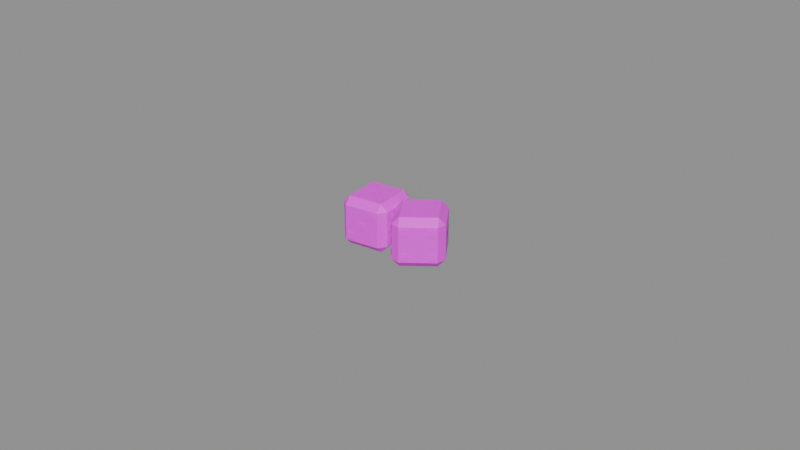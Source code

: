 # Source: item.bone_dice.blend  (saved by Blender 5.2.45; exported with 4.5.12 LTS)
import bpy
from mathutils import Matrix  # noqa: F401  (used for matrix-valued properties, if any)

bpy.ops.wm.read_factory_settings(use_empty=True)
scene = bpy.context.scene
scene.name = 'Scene'

# ---- images (referenced by path relative to the original .blend; pixels are not part of the script)
import os
ASSET_DIR = os.environ.get("B2B_ASSET_DIR", "")  # directory of the original .blend (textures are referenced by path, not embedded)
HERE = os.path.dirname(os.path.abspath(__file__))  # packed textures are extracted next to this script under _unpacked/

def load_image(name, relpath, width, height, colorspace="sRGB"):
    """Load a texture the original file referenced (path relative to the .blend, or extracted next to this script)."""
    p = next((c for c in (os.path.join(HERE, relpath), os.path.join(ASSET_DIR, relpath)) if relpath and os.path.exists(c)), "")
    if p:
        img = bpy.data.images.load(p, check_existing=True)
        img.name = name
    else:  # same state as the original file: an image datablock whose file is absent (Cycles renders it pink)
        img = bpy.data.images.new(name, width, height)
        img.source = "FILE"
        img.filepath = "//" + (relpath or name)
    img.colorspace_settings.name = colorspace
    return img
img_palette_png = load_image('palette.png', 'palette.png', 1024, 1024, 'sRGB')

# ---- materials (node trees are filled in below, after node groups)
mat_palette = bpy.data.materials.new('palette')

# ---- material node trees
mat_palette.use_nodes = True; mat_palette.node_tree.nodes.clear()
_N = mat_palette.node_tree.nodes; _L = mat_palette.node_tree.links
n0 = _N.new('ShaderNodeBsdfPrincipled'); n0.name = 'Principled BSDF'; n0.location = (-200, 100)
n0.inputs[10].default_value = 0.005
n1 = _N.new('ShaderNodeOutputMaterial'); n1.name = 'Material Output'; n1.location = (200, 100)
n2 = _N.new('ShaderNodeTexImage'); n2.name = 'Image Texture'; n2.location = (0, 0)
n2.image = img_palette_png
n2.interpolation = 'Closest'
_L.new(n0.outputs[0], n1.inputs[0])
_L.new(n2.outputs[0], n0.inputs[0])
n1.is_active_output = True

# ---- meshes
me_item_bone_dice = bpy.data.meshes.new('item.bone_dice')
me_item_bone_dice.from_pydata([(-0.0157, -0.006773, -0.00562), (-0.01335, -0.008757, -0.00562), (-0.01361, -0.006501, -0.007805), (-0.0157, -0.006773, 0.00562), (-0.01335, -0.008757, 0.00562), (-0.01361, -0.006501, 0.007805), (-0.017, 0.00483, -0.00562), (-0.01516, 0.007358, -0.00562), (-0.0149, 0.005102, -0.007805), (-0.017, 0.00483, 0.00562), (-0.01516, 0.007358, 0.00562), (-0.0149, 0.005102, 0.007805), (-0.0007357, -0.00483, -0.00562), (-0.002578, -0.007358, -0.00562), (-0.002831, -0.005102, -0.007805), (-0.0007357, -0.00483, 0.00562), (-0.002578, -0.007358, 0.00562), (-0.002831, -0.005102, 0.007805), (-0.002035, 0.006773, -0.00562), (-0.004383, 0.008757, -0.00562), (-0.00413, 0.006501, -0.007805), (-0.002035, 0.006773, 0.00562), (-0.004383, 0.008757, 0.00562), (-0.00413, 0.006501, 0.007805), (-0.01315, -0.005869, 0.008), (-0.0109, -0.005577, 0.008), (-0.01117, -0.00316, 0.008), (-0.01342, -0.003451, 0.008), (-0.01405, 0.002188, 0.008), (-0.0118, 0.00248, 0.008), (-0.01207, 0.004897, 0.008), (-0.01432, 0.004606, 0.008), (-0.009855, -0.001354, 0.008), (-0.00761, -0.001063, 0.008), (-0.007881, 0.001354, 0.008), (-0.01013, 0.001063, 0.008), (-0.005662, -0.004897, 0.008), (-0.003418, -0.004606, 0.008), (-0.003688, -0.002188, 0.008), (-0.005933, -0.00248, 0.008), (-0.006565, 0.00316, 0.008), (-0.00432, 0.003451, 0.008), (-0.004591, 0.005869, 0.008), (-0.006835, 0.005577, 0.008), (-0.01432, 0.004606, -0.008), (-0.01207, 0.004897, -0.008), (-0.0118, 0.00248, -0.008), (-0.01405, 0.002188, -0.008), (-0.005933, -0.00248, -0.008), (-0.003688, -0.002188, -0.008), (-0.003418, -0.004606, -0.008), (-0.005662, -0.004897, -0.008), (-0.01281, -0.00889, -0.005073), (-0.01056, -0.008599, -0.005073), (-0.01056, -0.008599, -0.002732), (-0.01281, -0.00889, -0.002732), (-0.009065, -0.008404, -0.001171), (-0.006821, -0.008113, -0.001171), (-0.006821, -0.008113, 0.001171), (-0.009065, -0.008404, 0.001171), (-0.005324, -0.007918, 0.002732), (-0.003079, -0.007627, 0.002732), (-0.003079, -0.007627, 0.005073), (-0.005324, -0.007918, 0.005073), (-0.01466, 0.007627, 0.005073), (-0.01241, 0.007918, 0.005073), (-0.01241, 0.007918, 0.002732), (-0.01466, 0.007627, 0.002732), (-0.01466, 0.007627, -0.002732), (-0.01241, 0.007918, -0.002732), (-0.01241, 0.007918, -0.005073), (-0.01466, 0.007627, -0.005073), (-0.007174, 0.008599, 0.005073), (-0.004929, 0.00889, 0.005073), (-0.004929, 0.00889, 0.002732), (-0.007174, 0.008599, 0.002732), (-0.007174, 0.008599, -0.002732), (-0.004929, 0.00889, -0.002732), (-0.004929, 0.00889, -0.005073), (-0.007174, 0.008599, -0.005073), (-0.0006118, -0.004241, -0.005073), (-0.0008824, -0.001824, -0.005073), (-0.0008824, -0.001824, -0.002732), (-0.0006118, -0.004241, -0.002732), (-0.0006118, -0.004241, -0.001171), (-0.0008824, -0.001824, -0.001171), (-0.0008824, -0.001824, 0.001171), (-0.0006118, -0.004241, 0.001171), (-0.0006118, -0.004241, 0.002732), (-0.0008824, -0.001824, 0.002732), (-0.0008824, -0.001824, 0.005073), (-0.0006118, -0.004241, 0.005073), (-0.001514, 0.003816, -0.005073), (-0.001785, 0.006233, -0.005073), (-0.001785, 0.006233, -0.002732), (-0.001514, 0.003816, -0.002732), (-0.001514, 0.003816, -0.001171), (-0.001785, 0.006233, -0.001171), (-0.001785, 0.006233, 0.001171), (-0.001514, 0.003816, 0.001171), (-0.001514, 0.003816, 0.002732), (-0.001785, 0.006233, 0.002732), (-0.001785, 0.006233, 0.005073), (-0.001514, 0.003816, 0.005073), (-0.0164, -0.002204, 0.001171), (-0.01667, 0.0002128, 0.001171), (-0.01667, 0.0002128, -0.001171), (-0.0164, -0.002204, -0.001171), (0.004732, -0.009471, -0.00562), (0.007676, -0.01, -0.00562), (0.00645, -0.008151, -0.007805), (0.004732, -0.009471, 0.00562), (0.007676, -0.01, 0.00562), (0.00645, -0.008151, 0.007805), (-0.001574, 4.023e-05, -0.00562), (-0.001083, 0.00321, -0.00562), (0.0001436, 0.001361, -0.007805), (-0.001574, 4.023e-05, 0.00562), (-0.001083, 0.00321, 0.00562), (0.0001436, 0.001361, 0.007805), (0.017, -4.023e-05, -0.00562), (0.01651, -0.00321, -0.00562), (0.01528, -0.001361, -0.007805), (0.017, -4.023e-05, 0.00562), (0.01651, -0.00321, 0.00562), (0.01528, -0.001361, 0.007805), (0.01069, 0.009471, -0.00562), (0.00775, 0.01, -0.00562), (0.008977, 0.008151, -0.007805), (0.01069, 0.009471, 0.00562), (0.00775, 0.01, 0.00562), (0.008977, 0.008151, 0.007805), (0.006572, -0.007358, 0.008), (0.008413, -0.005944, 0.008), (0.007099, -0.003962, 0.008), (0.005259, -0.005377, 0.008), (0.008327, 0.003962, 0.008), (0.01017, 0.005377, 0.008), (0.008854, 0.007358, 0.008), (0.007014, 0.005944, 0.008), (0.0008795, 0.001228, -0.008), (0.00272, 0.002643, -0.008), (0.004033, 0.0006614, -0.008), (0.002193, -0.0007532, -0.008), (0.005259, -0.005377, -0.008), (0.007099, -0.003962, -0.008), (0.008413, -0.005944, -0.008), (0.006572, -0.007358, -0.008), (0.006136, 0.0002834, -0.008), (0.007976, 0.001698, -0.008), (0.00929, -0.0002834, -0.008), (0.00745, -0.001698, -0.008), (0.007014, 0.005944, -0.008), (0.008854, 0.007358, -0.008), (0.01017, 0.005377, -0.008), (0.008327, 0.003962, -0.008), (0.01139, -0.0006614, -0.008), (0.01323, 0.0007532, -0.008), (0.01455, -0.001228, -0.008), (0.01271, -0.002643, -0.008), (0.008215, -0.009835, -0.005073), (0.01005, -0.00842, -0.005073), (0.01005, -0.00842, -0.002732), (0.008215, -0.009835, -0.002732), (0.008215, -0.009835, 0.002732), (0.01005, -0.00842, 0.002732), (0.01005, -0.00842, 0.005073), (0.008215, -0.009835, 0.005073), (0.01435, -0.00512, -0.005073), (0.01619, -0.003705, -0.005073), (0.01619, -0.003705, -0.002732), (0.01435, -0.00512, -0.002732), (0.01435, -0.00512, 0.002732), (0.01619, -0.003705, 0.002732), (0.01619, -0.003705, 0.005073), (0.01435, -0.00512, 0.005073), (-0.0007627, 0.003705, 0.005073), (0.001078, 0.00512, 0.005073), (0.001078, 0.00512, 0.002732), (-0.0007627, 0.003705, 0.002732), (0.002304, 0.006063, 0.001171), (0.004145, 0.007477, 0.001171), (0.004145, 0.007477, -0.001171), (0.002304, 0.006063, -0.001171), (0.005371, 0.00842, -0.002732), (0.007212, 0.009835, -0.002732), (0.007212, 0.009835, -0.005073), (0.005371, 0.00842, -0.005073), (0.01466, 0.003842, -0.001171), (0.01334, 0.005824, -0.001171), (0.01334, 0.005824, 0.001171), (0.01466, 0.003842, 0.001171), (0.004272, -0.009126, 0.005073), (0.002958, -0.007145, 0.005073), (0.002958, -0.007145, 0.002732), (0.004272, -0.009126, 0.002732), (0.004272, -0.009126, 0.001171), (0.002958, -0.007145, 0.001171), (0.002958, -0.007145, -0.001171), (0.004272, -0.009126, -0.001171), (0.004272, -0.009126, -0.002732), (0.002958, -0.007145, -0.002732), (0.002958, -0.007145, -0.005073), (0.004272, -0.009126, -0.005073), (-0.000107, -0.002521, 0.005073), (-0.001421, -0.00054, 0.005073), (-0.001421, -0.00054, 0.002732), (-0.000107, -0.002521, 0.002732), (-0.000107, -0.002521, 0.001171), (-0.001421, -0.00054, 0.001171), (-0.001421, -0.00054, -0.001171), (-0.000107, -0.002521, -0.001171), (-0.000107, -0.002521, -0.002732), (-0.001421, -0.00054, -0.002732), (-0.001421, -0.00054, -0.005073), (-0.000107, -0.002521, -0.005073)], [], [(8, 2, 0), (8, 0, 6), (0, 3, 9), (0, 9, 6), (9, 10, 7), (9, 7, 6), (7, 8, 6), (7, 19, 20), (7, 20, 8), (20, 14, 2), (20, 2, 8), (2, 1, 0), (1, 4, 3), (1, 3, 0), (3, 5, 11), (3, 11, 9), (11, 10, 9), (10, 22, 19), (10, 19, 7), (19, 18, 20), (18, 12, 14), (18, 14, 20), (14, 13, 1), (14, 1, 2), (13, 16, 4), (13, 4, 1), (4, 5, 3), (23, 22, 10), (23, 10, 11), (5, 17, 23), (5, 23, 11), (22, 21, 18), (22, 18, 19), (21, 15, 12), (21, 12, 18), (12, 13, 14), (16, 17, 5), (16, 5, 4), (12, 15, 16), (12, 16, 13), (17, 15, 21), (17, 21, 23), (21, 22, 23), (15, 17, 16), (24, 25, 26, 27), (28, 29, 30, 31), (32, 33, 34, 35), (36, 37, 38, 39), (40, 41, 42, 43), (44, 45, 46, 47), (48, 49, 50, 51), (52, 53, 54, 55), (56, 57, 58, 59), (60, 61, 62, 63), (64, 65, 66, 67), (68, 69, 70, 71), (72, 73, 74, 75), (76, 77, 78, 79), (80, 81, 82, 83), (84, 85, 86, 87), (88, 89, 90, 91), (92, 93, 94, 95), (96, 97, 98, 99), (100, 101, 102, 103), (104, 105, 106, 107), (117, 118, 115), (117, 115, 114), (115, 116, 114), (116, 110, 108), (116, 108, 114), (108, 111, 117), (108, 117, 114), (111, 113, 119), (111, 119, 117), (119, 118, 117), (118, 130, 127), (118, 127, 115), (127, 128, 116), (127, 116, 115), (128, 122, 110), (128, 110, 116), (110, 109, 108), (109, 112, 111), (109, 111, 108), (112, 113, 111), (131, 130, 118), (131, 118, 119), (113, 125, 131), (113, 131, 119), (126, 128, 127), (130, 129, 126), (130, 126, 127), (126, 120, 122), (126, 122, 128), (122, 121, 109), (122, 109, 110), (121, 124, 112), (121, 112, 109), (124, 125, 113), (124, 113, 112), (129, 130, 131), (125, 123, 129), (125, 129, 131), (129, 123, 120), (129, 120, 126), (120, 121, 122), (120, 123, 124), (120, 124, 121), (123, 125, 124), (132, 133, 134, 135), (136, 137, 138, 139), (140, 141, 142, 143), (144, 145, 146, 147), (148, 149, 150, 151), (152, 153, 154, 155), (156, 157, 158, 159), (160, 161, 162, 163), (164, 165, 166, 167), (168, 169, 170, 171), (172, 173, 174, 175), (176, 177, 178, 179), (180, 181, 182, 183), (184, 185, 186, 187), (188, 189, 190, 191), (192, 193, 194, 195), (196, 197, 198, 199), (200, 201, 202, 203), (204, 205, 206, 207), (208, 209, 210, 211), (212, 213, 214, 215)])
_uv = me_item_bone_dice.uv_layers.new(name='UVMap')
_uv.uv.foreach_set('vector', [0.1875, 0.3889, 0.1875, 0.3889, 0.1875, 0.3889, 0.1875, 0.3889, 0.1875, 0.3889, 0.1875, 0.3889, 0.0625, 0.3889, 0.0625, 0.3889, 0.0625, 0.3889, 0.0625, 0.3889, 0.0625, 0.3889, 0.0625, 0.3889, 0.1875, 0.3889, 0.1875, 0.3889, 0.1875, 0.3889, 0.1875, 0.3889, 0.1875, 0.3889, 0.1875, 0.3889, 0.1875, 0.3889, 0.1875, 0.3889, 0.1875, 0.3889, 0.1875, 0.3889, 0.1875, 0.3889, 0.1875, 0.3889, 0.1875, 0.3889, 0.1875, 0.3889, 0.1875, 0.3889, 0.0625, 0.3889, 0.0625, 0.3889, 0.0625, 0.3889, 0.0625, 0.3889, 0.0625, 0.3889, 0.0625, 0.3889, 0.1875, 0.3889, 0.1875, 0.3889, 0.1875, 0.3889, 0.1875, 0.3889, 0.1875, 0.3889, 0.1875, 0.3889, 0.1875, 0.3889, 0.1875, 0.3889, 0.1875, 0.3889, 0.1875, 0.3889, 0.1875, 0.3889, 0.1875, 0.3889, 0.1875, 0.3889, 0.1875, 0.3889, 0.1875, 0.3889, 0.1875, 0.3889, 0.1875, 0.3889, 0.1875, 0.3889, 0.0625, 0.3889, 0.0625, 0.3889, 0.0625, 0.3889, 0.0625, 0.3889, 0.0625, 0.3889, 0.0625, 0.3889, 0.1875, 0.3889, 0.1875, 0.3889, 0.1875, 0.3889, 0.1875, 0.3889, 0.1875, 0.3889, 0.1875, 0.3889, 0.1875, 0.3889, 0.1875, 0.3889, 0.1875, 0.3889, 0.1875, 0.3889, 0.1875, 0.3889, 0.1875, 0.3889, 0.1875, 0.3889, 0.1875, 0.3889, 0.1875, 0.3889, 0.0625, 0.3889, 0.0625, 0.3889, 0.0625, 0.3889, 0.0625, 0.3889, 0.0625, 0.3889, 0.0625, 0.3889, 0.1875, 0.3889, 0.1875, 0.3889, 0.1875, 0.3889, 0.1875, 0.3889, 0.1875, 0.3889, 0.1875, 0.3889, 0.1875, 0.3889, 0.1875, 0.3889, 0.1875, 0.3889, 0.0625, 0.3889, 0.0625, 0.3889, 0.0625, 0.3889, 0.0625, 0.3889, 0.0625, 0.3889, 0.0625, 0.3889, 0.1875, 0.3889, 0.1875, 0.3889, 0.1875, 0.3889, 0.1875, 0.3889, 0.1875, 0.3889, 0.1875, 0.3889, 0.0625, 0.3889, 0.0625, 0.3889, 0.0625, 0.3889, 0.0625, 0.3889, 0.0625, 0.3889, 0.0625, 0.3889, 0.1875, 0.3889, 0.1875, 0.3889, 0.1875, 0.3889, 0.1875, 0.3889, 0.1875, 0.3889, 0.1875, 0.3889, 0.1875, 0.3889, 0.1875, 0.3889, 0.1875, 0.3889, 0.1875, 0.3889, 0.1875, 0.3889, 0.1875, 0.3889, 0.1875, 0.3889, 0.1875, 0.3889, 0.1875, 0.3889, 0.1875, 0.3889, 0.1875, 0.3889, 0.1875, 0.3889, 0.1875, 0.3889, 0.1875, 0.3889, 0.1875, 0.3889, 0.1875, 0.3889, 0.1875, 0.3889, 0.1875, 0.3889, 0.1875, 0.3889, 0.1875, 0.3889, 0.1875, 0.3889, 0.9375, 0.3889, 0.9375, 0.3889, 0.9375, 0.3889, 0.9375, 0.3889, 0.9375, 0.3889, 0.9375, 0.3889, 0.9375, 0.3889, 0.9375, 0.3889, 0.9375, 0.3889, 0.9375, 0.3889, 0.9375, 0.3889, 0.9375, 0.3889, 0.9375, 0.3889, 0.9375, 0.3889, 0.9375, 0.3889, 0.9375, 0.3889, 0.9375, 0.3889, 0.9375, 0.3889, 0.9375, 0.3889, 0.9375, 0.3889, 0.9375, 0.3889, 0.9375, 0.3889, 0.9375, 0.3889, 0.9375, 0.3889, 0.9375, 0.3889, 0.9375, 0.3889, 0.9375, 0.3889, 0.9375, 0.3889, 0.9375, 0.3889, 0.9375, 0.3889, 0.9375, 0.3889, 0.9375, 0.3889, 0.9375, 0.3889, 0.9375, 0.3889, 0.9375, 0.3889, 0.9375, 0.3889, 0.9375, 0.3889, 0.9375, 0.3889, 0.9375, 0.3889, 0.9375, 0.3889, 0.9375, 0.3889, 0.9375, 0.3889, 0.9375, 0.3889, 0.9375, 0.3889, 0.9375, 0.3889, 0.9375, 0.3889, 0.9375, 0.3889, 0.9375, 0.3889, 0.9375, 0.3889, 0.9375, 0.3889, 0.9375, 0.3889, 0.9375, 0.3889, 0.9375, 0.3889, 0.9375, 0.3889, 0.9375, 0.3889, 0.9375, 0.3889, 0.9375, 0.3889, 0.9375, 0.3889, 0.9375, 0.3889, 0.9375, 0.3889, 0.9375, 0.3889, 0.9375, 0.3889, 0.9375, 0.3889, 0.9375, 0.3889, 0.9375, 0.3889, 0.9375, 0.3889, 0.9375, 0.3889, 0.9375, 0.3889, 0.9375, 0.3889, 0.9375, 0.3889, 0.9375, 0.3889, 0.9375, 0.3889, 0.9375, 0.3889, 0.9375, 0.3889, 0.9375, 0.3889, 0.9375, 0.3889, 0.9375, 0.3889, 0.9375, 0.3889, 0.9375, 0.3889, 0.9375, 0.3889, 0.9375, 0.3889, 0.9375, 0.3889, 0.9375, 0.3889, 0.9375, 0.3889, 0.1875, 0.3889, 0.1875, 0.3889, 0.1875, 0.3889, 0.1875, 0.3889, 0.1875, 0.3889, 0.1875, 0.3889, 0.1875, 0.3889, 0.1875, 0.3889, 0.1875, 0.3889, 0.1875, 0.3889, 0.1875, 0.3889, 0.1875, 0.3889, 0.1875, 0.3889, 0.1875, 0.3889, 0.1875, 0.3889, 0.0625, 0.3889, 0.0625, 0.3889, 0.0625, 0.3889, 0.0625, 0.3889, 0.0625, 0.3889, 0.0625, 0.3889, 0.1875, 0.3889, 0.1875, 0.3889, 0.1875, 0.3889, 0.1875, 0.3889, 0.1875, 0.3889, 0.1875, 0.3889, 0.1875, 0.3889, 0.1875, 0.3889, 0.1875, 0.3889, 0.0625, 0.3889, 0.0625, 0.3889, 0.0625, 0.3889, 0.0625, 0.3889, 0.0625, 0.3889, 0.0625, 0.3889, 0.1875, 0.3889, 0.1875, 0.3889, 0.1875, 0.3889, 0.1875, 0.3889, 0.1875, 0.3889, 0.1875, 0.3889, 0.0625, 0.3889, 0.0625, 0.3889, 0.0625, 0.3889, 0.0625, 0.3889, 0.0625, 0.3889, 0.0625, 0.3889, 0.1875, 0.3889, 0.1875, 0.3889, 0.1875, 0.3889, 0.1875, 0.3889, 0.1875, 0.3889, 0.1875, 0.3889, 0.1875, 0.3889, 0.1875, 0.3889, 0.1875, 0.3889, 0.1875, 0.3889, 0.1875, 0.3889, 0.1875, 0.3889, 0.1875, 0.3889, 0.1875, 0.3889, 0.1875, 0.3889, 0.1875, 0.3889, 0.1875, 0.3889, 0.1875, 0.3889, 0.0625, 0.3889, 0.0625, 0.3889, 0.0625, 0.3889, 0.0625, 0.3889, 0.0625, 0.3889, 0.0625, 0.3889, 0.1875, 0.3889, 0.1875, 0.3889, 0.1875, 0.3889, 0.1875, 0.3889, 0.1875, 0.3889, 0.1875, 0.3889, 0.1875, 0.3889, 0.1875, 0.3889, 0.1875, 0.3889, 0.1875, 0.3889, 0.1875, 0.3889, 0.1875, 0.3889, 0.1875, 0.3889, 0.1875, 0.3889, 0.1875, 0.3889, 0.1875, 0.3889, 0.1875, 0.3889, 0.1875, 0.3889, 0.1875, 0.3889, 0.1875, 0.3889, 0.1875, 0.3889, 0.0625, 0.3889, 0.0625, 0.3889, 0.0625, 0.3889, 0.0625, 0.3889, 0.0625, 0.3889, 0.0625, 0.3889, 0.1875, 0.3889, 0.1875, 0.3889, 0.1875, 0.3889, 0.1875, 0.3889, 0.1875, 0.3889, 0.1875, 0.3889, 0.1875, 0.3889, 0.1875, 0.3889, 0.1875, 0.3889, 0.1875, 0.3889, 0.1875, 0.3889, 0.1875, 0.3889, 0.1875, 0.3889, 0.1875, 0.3889, 0.1875, 0.3889, 0.0625, 0.3889, 0.0625, 0.3889, 0.0625, 0.3889, 0.0625, 0.3889, 0.0625, 0.3889, 0.0625, 0.3889, 0.1875, 0.3889, 0.1875, 0.3889, 0.1875, 0.3889, 0.1875, 0.3889, 0.1875, 0.3889, 0.1875, 0.3889, 0.1875, 0.3889, 0.1875, 0.3889, 0.1875, 0.3889, 0.1875, 0.3889, 0.1875, 0.3889, 0.1875, 0.3889, 0.9375, 0.3889, 0.9375, 0.3889, 0.9375, 0.3889, 0.9375, 0.3889, 0.9375, 0.3889, 0.9375, 0.3889, 0.9375, 0.3889, 0.9375, 0.3889, 0.9375, 0.3889, 0.9375, 0.3889, 0.9375, 0.3889, 0.9375, 0.3889, 0.9375, 0.3889, 0.9375, 0.3889, 0.9375, 0.3889, 0.9375, 0.3889, 0.9375, 0.3889, 0.9375, 0.3889, 0.9375, 0.3889, 0.9375, 0.3889, 0.9375, 0.3889, 0.9375, 0.3889, 0.9375, 0.3889, 0.9375, 0.3889, 0.9375, 0.3889, 0.9375, 0.3889, 0.9375, 0.3889, 0.9375, 0.3889, 0.9375, 0.3889, 0.9375, 0.3889, 0.9375, 0.3889, 0.9375, 0.3889, 0.9375, 0.3889, 0.9375, 0.3889, 0.9375, 0.3889, 0.9375, 0.3889, 0.9375, 0.3889, 0.9375, 0.3889, 0.9375, 0.3889, 0.9375, 0.3889, 0.9375, 0.3889, 0.9375, 0.3889, 0.9375, 0.3889, 0.9375, 0.3889, 0.9375, 0.3889, 0.9375, 0.3889, 0.9375, 0.3889, 0.9375, 0.3889, 0.9375, 0.3889, 0.9375, 0.3889, 0.9375, 0.3889, 0.9375, 0.3889, 0.9375, 0.3889, 0.9375, 0.3889, 0.9375, 0.3889, 0.9375, 0.3889, 0.9375, 0.3889, 0.9375, 0.3889, 0.9375, 0.3889, 0.9375, 0.3889, 0.9375, 0.3889, 0.9375, 0.3889, 0.9375, 0.3889, 0.9375, 0.3889, 0.9375, 0.3889, 0.9375, 0.3889, 0.9375, 0.3889, 0.9375, 0.3889, 0.9375, 0.3889, 0.9375, 0.3889, 0.9375, 0.3889, 0.9375, 0.3889, 0.9375, 0.3889, 0.9375, 0.3889, 0.9375, 0.3889, 0.9375, 0.3889, 0.9375, 0.3889, 0.9375, 0.3889, 0.9375, 0.3889, 0.9375, 0.3889, 0.9375, 0.3889, 0.9375, 0.3889, 0.9375, 0.3889, 0.9375, 0.3889])
me_item_bone_dice.materials.append(mat_palette)
me_item_bone_dice.update()

# ---- objects
ob_item_bone_dice = bpy.data.objects.new('item.bone_dice', me_item_bone_dice)

# ---- transforms, parenting, visibility, modifiers, constraints
ob_item_bone_dice.location = (0.0, 0.0, 0.0)

# ---- collection membership
scene.collection.objects.link(ob_item_bone_dice)

# ---- scene / render settings (as saved in the file)
scene.frame_start = 1; scene.frame_end = 250; scene.frame_set(1)
scene.render.engine = 'BLENDER_EEVEE_NEXT'
scene.render.bake_bias = 0.0
scene.render.bake_samples = 0
scene.render.compositor_device = 'GPU'
scene.eevee.use_volume_custom_range = False
scene.eevee.fast_gi_thickness_near = 0.1
scene.eevee.fast_gi_thickness_far = 0.0
scene.eevee.ray_tracing_options.screen_trace_thickness = 0.1
bpy.context.view_layer.update()

# ---- added for rendering (the .blend has no active camera and no usable light): camera, sun + grey world if the file has none
cam_auto = bpy.data.cameras.new('AutoCamera')
cam_auto.lens = 50.0
cam_auto.sensor_width = 36.0
cam_auto.clip_end = 1000.0
ob_auto_camera = bpy.data.objects.new('AutoCamera', cam_auto)
scene.collection.objects.link(ob_auto_camera)
ob_auto_camera.location = (0.185045, -0.222054, 0.148036)
ob_auto_camera.rotation_euler = (1.09748, -7.21219e-08, 0.694738)
scene.camera = ob_auto_camera
light_auto_sun = bpy.data.lights.new('AutoSun', 'SUN')
light_auto_sun.energy = 3.0
light_auto_sun.angle = 0.0523599
ob_auto_sun = bpy.data.objects.new('AutoSun', light_auto_sun)
scene.collection.objects.link(ob_auto_sun)
ob_auto_sun.rotation_euler = (0.872665, 0.174533, 0.523599)
if scene.world is None:
    world_auto = bpy.data.worlds.new('AutoWorld')
    world_auto.color = (0.3, 0.3, 0.3)
    scene.world = world_auto
bpy.context.view_layer.update()
